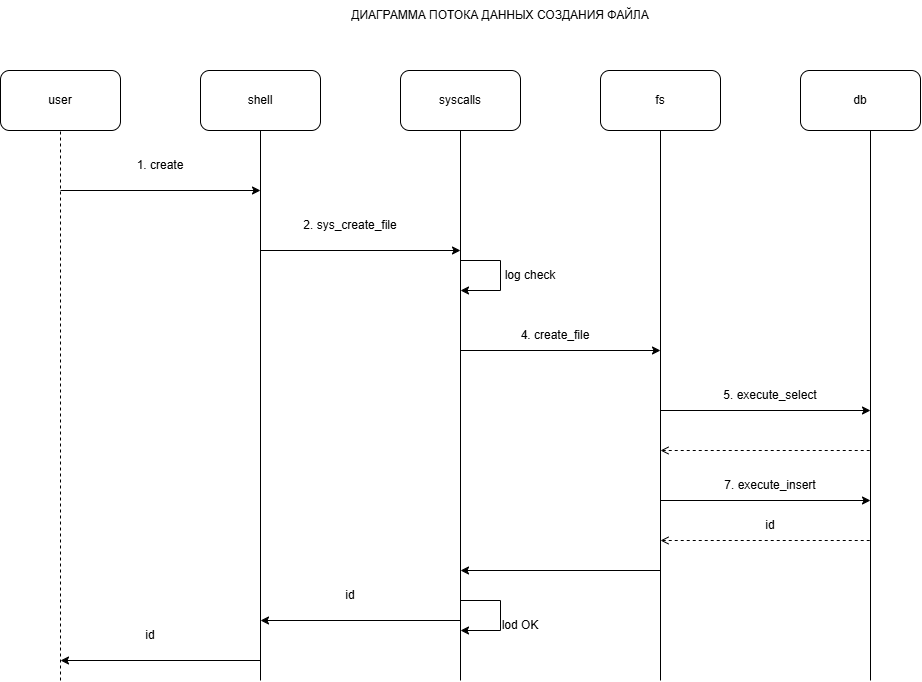

The diagram above was exported from draw.io. Its source (the exported page's mxGraphModel, read from the mxfile embedded in the PNG):
<mxGraphModel dx="1030" dy="756" grid="1" gridSize="10" guides="1" tooltips="1" connect="1" arrows="1" fold="1" page="1" pageScale="1" pageWidth="827" pageHeight="1169" math="0" shadow="0">
  <root>
    <mxCell id="0" />
    <mxCell id="1" parent="0" />
    <mxCell id="gVExHR-ZuJaWtjZMaN_m-1" parent="1" style="text;html=1;whiteSpace=wrap;strokeColor=none;fillColor=none;align=center;verticalAlign=middle;rounded=0;" value="ДИАГРАММА ПОТОКА ДАННЫХ СОЗДАНИЯ ФАЙЛА" vertex="1">
      <mxGeometry height="30" width="340" x="370" y="70" as="geometry" />
    </mxCell>
    <mxCell id="gVExHR-ZuJaWtjZMaN_m-2" parent="1" style="rounded=1;whiteSpace=wrap;html=1;roundedPerimeter=1;" value="user" vertex="1">
      <mxGeometry height="60" width="120" x="40" y="140" as="geometry" />
    </mxCell>
    <mxCell id="gVExHR-ZuJaWtjZMaN_m-3" parent="1" style="rounded=1;whiteSpace=wrap;html=1;roundedPerimeter=1;" value="shell" vertex="1">
      <mxGeometry height="60" width="120" x="240" y="140" as="geometry" />
    </mxCell>
    <mxCell id="gVExHR-ZuJaWtjZMaN_m-4" parent="1" style="rounded=1;whiteSpace=wrap;html=1;roundedPerimeter=1;" value="syscalls" vertex="1">
      <mxGeometry height="60" width="120" x="440" y="140" as="geometry" />
    </mxCell>
    <mxCell id="gVExHR-ZuJaWtjZMaN_m-5" parent="1" style="rounded=1;whiteSpace=wrap;html=1;roundedPerimeter=1;" value="fs" vertex="1">
      <mxGeometry height="60" width="120" x="640" y="140" as="geometry" />
    </mxCell>
    <mxCell id="gVExHR-ZuJaWtjZMaN_m-6" parent="1" style="rounded=1;whiteSpace=wrap;html=1;roundedPerimeter=1;" value="db" vertex="1">
      <mxGeometry height="60" width="120" x="840" y="140" as="geometry" />
    </mxCell>
    <mxCell id="gVExHR-ZuJaWtjZMaN_m-8" edge="1" parent="1" style="endArrow=none;dashed=1;html=1;rounded=0;endFill=0;startArrow=none;startFill=0;" value="">
      <mxGeometry height="50" relative="1" width="50" as="geometry">
        <mxPoint x="100" y="750" as="sourcePoint" />
        <mxPoint x="100" y="200" as="targetPoint" />
      </mxGeometry>
    </mxCell>
    <mxCell id="gVExHR-ZuJaWtjZMaN_m-9" edge="1" parent="1" style="endArrow=none;html=1;rounded=0;" value="">
      <mxGeometry height="50" relative="1" width="50" as="geometry">
        <mxPoint x="300" y="750" as="sourcePoint" />
        <mxPoint x="300" y="200" as="targetPoint" />
      </mxGeometry>
    </mxCell>
    <mxCell id="gVExHR-ZuJaWtjZMaN_m-10" edge="1" parent="1" style="endArrow=classic;html=1;rounded=0;" value="">
      <mxGeometry height="50" relative="1" width="50" as="geometry">
        <mxPoint x="100" y="260" as="sourcePoint" />
        <mxPoint x="300" y="260" as="targetPoint" />
      </mxGeometry>
    </mxCell>
    <mxCell id="gVExHR-ZuJaWtjZMaN_m-11" parent="1" style="text;html=1;whiteSpace=wrap;strokeColor=none;fillColor=none;align=center;verticalAlign=middle;rounded=0;" value="1. create" vertex="1">
      <mxGeometry height="30" width="60" x="170" y="220" as="geometry" />
    </mxCell>
    <mxCell id="gVExHR-ZuJaWtjZMaN_m-12" edge="1" parent="1" style="endArrow=classic;html=1;rounded=0;" value="">
      <mxGeometry height="50" relative="1" width="50" as="geometry">
        <mxPoint x="300" y="730" as="sourcePoint" />
        <mxPoint x="100" y="730" as="targetPoint" />
      </mxGeometry>
    </mxCell>
    <mxCell id="gVExHR-ZuJaWtjZMaN_m-13" parent="1" style="text;html=1;whiteSpace=wrap;strokeColor=none;fillColor=none;align=center;verticalAlign=middle;rounded=0;" value="id" vertex="1">
      <mxGeometry height="30" width="60" x="160" y="690" as="geometry" />
    </mxCell>
    <mxCell id="gVExHR-ZuJaWtjZMaN_m-14" edge="1" parent="1" style="endArrow=none;html=1;rounded=0;" value="">
      <mxGeometry height="50" relative="1" width="50" as="geometry">
        <mxPoint x="500" y="750" as="sourcePoint" />
        <mxPoint x="500" y="200" as="targetPoint" />
      </mxGeometry>
    </mxCell>
    <mxCell id="gVExHR-ZuJaWtjZMaN_m-15" edge="1" parent="1" style="endArrow=classic;html=1;rounded=0;" value="">
      <mxGeometry height="50" relative="1" width="50" as="geometry">
        <mxPoint x="300" y="320" as="sourcePoint" />
        <mxPoint x="500" y="320" as="targetPoint" />
      </mxGeometry>
    </mxCell>
    <mxCell id="gVExHR-ZuJaWtjZMaN_m-16" parent="1" style="text;html=1;whiteSpace=wrap;strokeColor=none;fillColor=none;align=center;verticalAlign=middle;rounded=0;" value="2. sys_create_file" vertex="1">
      <mxGeometry height="30" width="120" x="330" y="280" as="geometry" />
    </mxCell>
    <mxCell id="gVExHR-ZuJaWtjZMaN_m-17" edge="1" parent="1" style="endArrow=classic;html=1;rounded=0;" value="">
      <mxGeometry height="50" relative="1" width="50" x="-0.2356" as="geometry">
        <Array as="points">
          <mxPoint x="540" y="330" />
          <mxPoint x="540" y="360" />
        </Array>
        <mxPoint x="500" y="330" as="sourcePoint" />
        <mxPoint x="500" y="360" as="targetPoint" />
      </mxGeometry>
    </mxCell>
    <mxCell id="gVExHR-ZuJaWtjZMaN_m-18" parent="1" style="text;html=1;whiteSpace=wrap;strokeColor=none;fillColor=none;align=center;verticalAlign=middle;rounded=0;" value="log check" vertex="1">
      <mxGeometry height="30" width="60" x="540" y="330" as="geometry" />
    </mxCell>
    <mxCell id="gVExHR-ZuJaWtjZMaN_m-19" edge="1" parent="1" style="endArrow=none;html=1;rounded=0;" value="">
      <mxGeometry height="50" relative="1" width="50" as="geometry">
        <mxPoint x="700" y="750" as="sourcePoint" />
        <mxPoint x="700" y="200" as="targetPoint" />
      </mxGeometry>
    </mxCell>
    <mxCell id="gVExHR-ZuJaWtjZMaN_m-20" edge="1" parent="1" style="endArrow=classic;html=1;rounded=0;" value="">
      <mxGeometry height="50" relative="1" width="50" as="geometry">
        <mxPoint x="500" y="420" as="sourcePoint" />
        <mxPoint x="700" y="420" as="targetPoint" />
      </mxGeometry>
    </mxCell>
    <mxCell id="gVExHR-ZuJaWtjZMaN_m-21" parent="1" style="text;html=1;whiteSpace=wrap;strokeColor=none;fillColor=none;align=center;verticalAlign=middle;rounded=0;" value="4. create_file" vertex="1">
      <mxGeometry height="30" width="130" x="530" y="390" as="geometry" />
    </mxCell>
    <mxCell id="gVExHR-ZuJaWtjZMaN_m-22" edge="1" parent="1" style="endArrow=classic;html=1;rounded=0;" value="">
      <mxGeometry height="50" relative="1" width="50" as="geometry">
        <mxPoint x="500" y="690" as="sourcePoint" />
        <mxPoint x="300" y="690" as="targetPoint" />
      </mxGeometry>
    </mxCell>
    <mxCell id="gVExHR-ZuJaWtjZMaN_m-23" parent="1" style="text;html=1;whiteSpace=wrap;strokeColor=none;fillColor=none;align=center;verticalAlign=middle;rounded=0;" value="id" vertex="1">
      <mxGeometry height="30" width="60" x="360" y="650" as="geometry" />
    </mxCell>
    <mxCell id="gVExHR-ZuJaWtjZMaN_m-24" edge="1" parent="1" style="endArrow=classic;html=1;rounded=0;" value="">
      <mxGeometry height="50" relative="1" width="50" as="geometry">
        <mxPoint x="700" y="640" as="sourcePoint" />
        <mxPoint x="500" y="640" as="targetPoint" />
      </mxGeometry>
    </mxCell>
    <mxCell id="gVExHR-ZuJaWtjZMaN_m-25" edge="1" parent="1" style="endArrow=classic;html=1;rounded=0;" value="">
      <mxGeometry height="50" relative="1" width="50" x="-0.6888" as="geometry">
        <Array as="points" />
        <mxPoint x="700" y="480" as="sourcePoint" />
        <mxPoint x="910" y="480" as="targetPoint" />
      </mxGeometry>
    </mxCell>
    <mxCell id="gVExHR-ZuJaWtjZMaN_m-26" edge="1" parent="1" style="endArrow=classic;html=1;rounded=0;" value="">
      <mxGeometry height="50" relative="1" width="50" x="-0.2356" as="geometry">
        <Array as="points">
          <mxPoint x="540" y="670" />
          <mxPoint x="540" y="700" />
        </Array>
        <mxPoint x="500" y="670" as="sourcePoint" />
        <mxPoint x="500" y="700" as="targetPoint" />
      </mxGeometry>
    </mxCell>
    <mxCell id="gVExHR-ZuJaWtjZMaN_m-27" parent="1" style="text;html=1;whiteSpace=wrap;strokeColor=none;fillColor=none;align=center;verticalAlign=middle;rounded=0;" value="lod OK" vertex="1">
      <mxGeometry height="30" width="60" x="530" y="680" as="geometry" />
    </mxCell>
    <mxCell id="gVExHR-ZuJaWtjZMaN_m-28" edge="1" parent="1" style="endArrow=none;html=1;rounded=0;" value="">
      <mxGeometry height="50" relative="1" width="50" as="geometry">
        <mxPoint x="910" y="750" as="sourcePoint" />
        <mxPoint x="910" y="200" as="targetPoint" />
      </mxGeometry>
    </mxCell>
    <mxCell id="gVExHR-ZuJaWtjZMaN_m-29" parent="1" style="text;html=1;whiteSpace=wrap;strokeColor=none;fillColor=none;align=center;verticalAlign=middle;rounded=0;" value="5. execute_select" vertex="1">
      <mxGeometry height="30" width="160" x="730" y="450" as="geometry" />
    </mxCell>
    <mxCell id="gVExHR-ZuJaWtjZMaN_m-30" edge="1" parent="1" style="endArrow=none;dashed=1;html=1;rounded=0;startArrow=open;startFill=0;" value="">
      <mxGeometry height="50" relative="1" width="50" as="geometry">
        <mxPoint x="700" y="520" as="sourcePoint" />
        <mxPoint x="910" y="520" as="targetPoint" />
      </mxGeometry>
    </mxCell>
    <mxCell id="gVExHR-ZuJaWtjZMaN_m-31" edge="1" parent="1" style="endArrow=classic;html=1;rounded=0;" value="">
      <mxGeometry height="50" relative="1" width="50" as="geometry">
        <mxPoint x="700" y="570" as="sourcePoint" />
        <mxPoint x="910" y="570" as="targetPoint" />
      </mxGeometry>
    </mxCell>
    <mxCell id="gVExHR-ZuJaWtjZMaN_m-32" parent="1" style="text;html=1;whiteSpace=wrap;strokeColor=none;fillColor=none;align=center;verticalAlign=middle;rounded=0;" value="7. execute_insert" vertex="1">
      <mxGeometry height="30" width="200" x="710" y="540" as="geometry" />
    </mxCell>
    <mxCell id="gVExHR-ZuJaWtjZMaN_m-33" edge="1" parent="1" style="endArrow=none;dashed=1;html=1;rounded=0;startArrow=open;startFill=0;" value="">
      <mxGeometry height="50" relative="1" width="50" as="geometry">
        <mxPoint x="700" y="610" as="sourcePoint" />
        <mxPoint x="910" y="610" as="targetPoint" />
      </mxGeometry>
    </mxCell>
    <mxCell id="gVExHR-ZuJaWtjZMaN_m-36" parent="1" style="text;html=1;whiteSpace=wrap;strokeColor=none;fillColor=none;align=center;verticalAlign=middle;rounded=0;" value="id" vertex="1">
      <mxGeometry height="30" width="60" x="780" y="580" as="geometry" />
    </mxCell>
  </root>
</mxGraphModel>